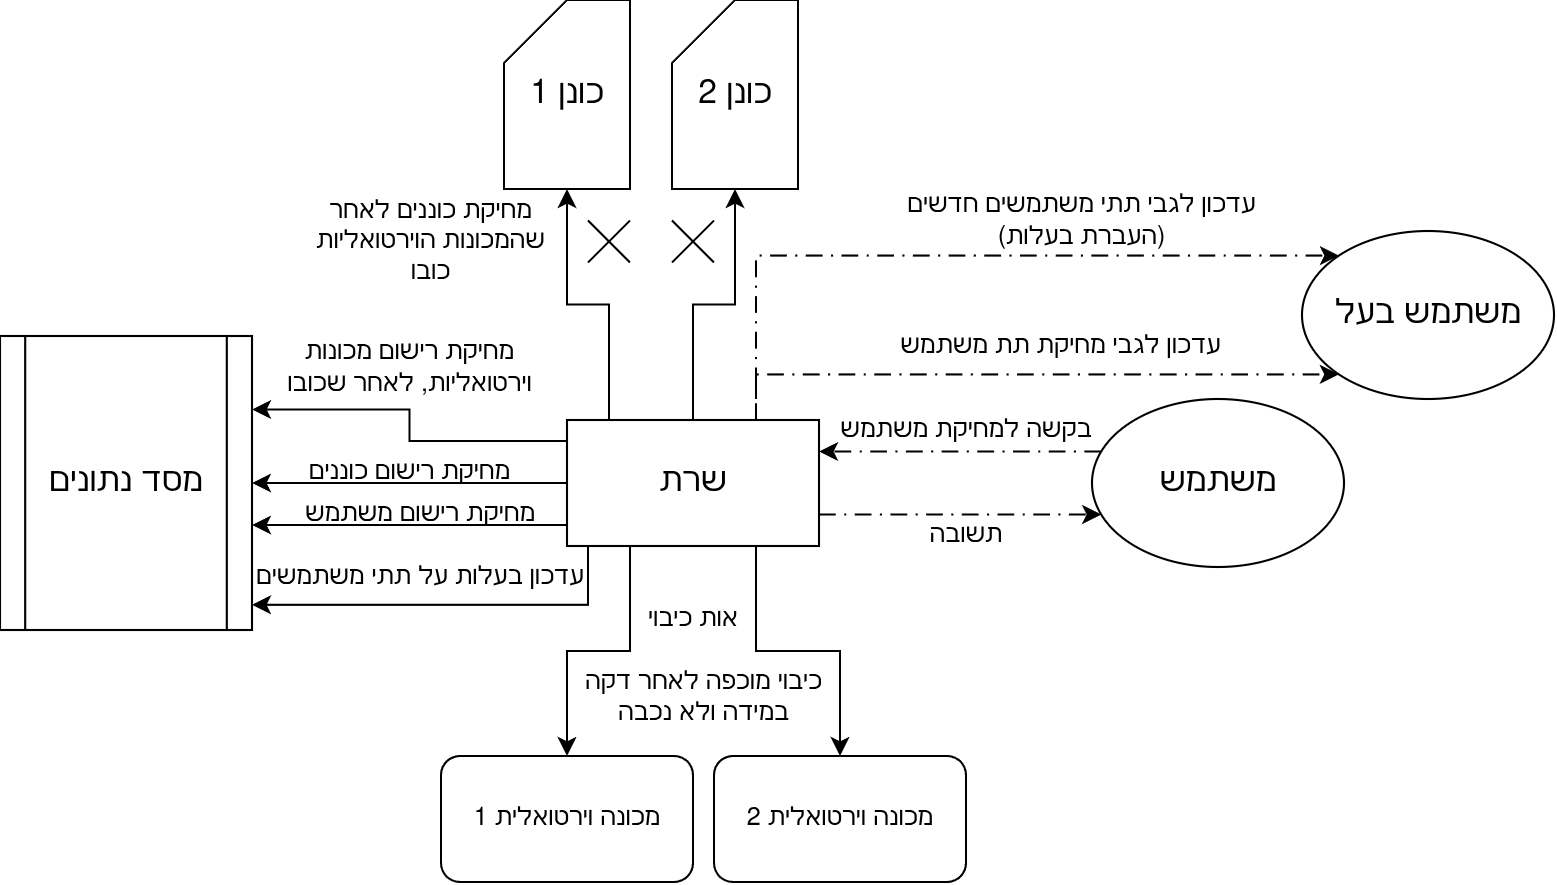

The diagram above was exported from draw.io. Its source (the exported page's mxGraphModel, read from the mxfile embedded in the PNG):
<mxGraphModel dx="678" dy="401" grid="1" gridSize="10" guides="1" tooltips="1" connect="1" arrows="1" fold="1" page="1" pageScale="1" pageWidth="850" pageHeight="1100" math="0" shadow="0">
  <root>
    <mxCell id="0" />
    <mxCell id="1" parent="0" />
    <mxCell id="a2DlJLH1b4CRjQ99sm9D-1" parent="1" style="shape=process;whiteSpace=wrap;html=1;backgroundOutline=1;" value="&lt;font style=&quot;font-size: 16px;&quot;&gt;מסד נתונים&lt;/font&gt;" vertex="1">
      <mxGeometry height="140" width="120" x="80" y="280" as="geometry" />
    </mxCell>
    <mxCell id="a2DlJLH1b4CRjQ99sm9D-7" edge="1" parent="1" source="a2DlJLH1b4CRjQ99sm9D-2" style="edgeStyle=orthogonalEdgeStyle;rounded=0;orthogonalLoop=1;jettySize=auto;html=1;exitX=0;exitY=0.25;exitDx=0;exitDy=0;entryX=1;entryY=0.25;entryDx=0;entryDy=0;" target="a2DlJLH1b4CRjQ99sm9D-1">
      <mxGeometry relative="1" as="geometry">
        <Array as="points">
          <mxPoint x="350" y="330" />
          <mxPoint x="275" y="330" />
          <mxPoint x="275" y="315" />
        </Array>
      </mxGeometry>
    </mxCell>
    <mxCell id="S1RplTU0YZ-N5ypNPUF8-5" edge="1" parent="1" source="a2DlJLH1b4CRjQ99sm9D-2" style="edgeStyle=orthogonalEdgeStyle;rounded=0;orthogonalLoop=1;jettySize=auto;html=1;exitX=0.75;exitY=0;exitDx=0;exitDy=0;entryX=0;entryY=0;entryDx=0;entryDy=0;dashed=1;dashPattern=8 4 1 4;" target="S1RplTU0YZ-N5ypNPUF8-3">
      <mxGeometry relative="1" as="geometry">
        <Array as="points">
          <mxPoint x="440" y="242" />
        </Array>
      </mxGeometry>
    </mxCell>
    <mxCell id="S1RplTU0YZ-N5ypNPUF8-10" edge="1" parent="1" source="a2DlJLH1b4CRjQ99sm9D-2" style="edgeStyle=orthogonalEdgeStyle;rounded=0;orthogonalLoop=1;jettySize=auto;html=1;exitX=0.25;exitY=1;exitDx=0;exitDy=0;entryX=0.5;entryY=0;entryDx=0;entryDy=0;" target="S1RplTU0YZ-N5ypNPUF8-7">
      <mxGeometry relative="1" as="geometry" />
    </mxCell>
    <mxCell id="S1RplTU0YZ-N5ypNPUF8-12" edge="1" parent="1" source="a2DlJLH1b4CRjQ99sm9D-2" style="edgeStyle=orthogonalEdgeStyle;rounded=0;orthogonalLoop=1;jettySize=auto;html=1;exitX=0.75;exitY=1;exitDx=0;exitDy=0;entryX=0.5;entryY=0;entryDx=0;entryDy=0;" target="S1RplTU0YZ-N5ypNPUF8-11">
      <mxGeometry relative="1" as="geometry" />
    </mxCell>
    <mxCell id="S1RplTU0YZ-N5ypNPUF8-25" edge="1" parent="1" source="a2DlJLH1b4CRjQ99sm9D-2" style="edgeStyle=orthogonalEdgeStyle;rounded=0;orthogonalLoop=1;jettySize=auto;html=1;entryX=1;entryY=0.5;entryDx=0;entryDy=0;" target="a2DlJLH1b4CRjQ99sm9D-1">
      <mxGeometry relative="1" as="geometry" />
    </mxCell>
    <mxCell id="S1RplTU0YZ-N5ypNPUF8-28" edge="1" parent="1" source="a2DlJLH1b4CRjQ99sm9D-2" style="edgeStyle=orthogonalEdgeStyle;rounded=0;orthogonalLoop=1;jettySize=auto;html=1;exitX=0;exitY=0.75;exitDx=0;exitDy=0;">
      <mxGeometry relative="1" as="geometry">
        <Array as="points">
          <mxPoint x="350" y="370" />
        </Array>
        <mxPoint x="200" y="370" as="targetPoint" />
      </mxGeometry>
    </mxCell>
    <mxCell id="S1RplTU0YZ-N5ypNPUF8-37" edge="1" parent="1" style="edgeStyle=orthogonalEdgeStyle;rounded=0;orthogonalLoop=1;jettySize=auto;html=1;exitX=0.75;exitY=0;exitDx=0;exitDy=0;entryX=0;entryY=1;entryDx=0;entryDy=0;dashed=1;dashPattern=8 4 1 4;" target="S1RplTU0YZ-N5ypNPUF8-3">
      <mxGeometry relative="1" as="geometry">
        <Array as="points">
          <mxPoint x="440" y="298" />
        </Array>
        <mxPoint x="439.9999999999998" y="310.0000000000001" as="sourcePoint" />
        <mxPoint x="670" y="291" as="targetPoint" />
      </mxGeometry>
    </mxCell>
    <mxCell id="a2DlJLH1b4CRjQ99sm9D-2" parent="1" style="rounded=0;whiteSpace=wrap;html=1;" value="&lt;font style=&quot;font-size: 16px;&quot;&gt;שרת&lt;/font&gt;" vertex="1">
      <mxGeometry height="60" width="120" x="350" y="320" as="geometry" />
    </mxCell>
    <mxCell id="a2DlJLH1b4CRjQ99sm9D-4" edge="1" parent="1" source="a2DlJLH1b4CRjQ99sm9D-3" style="edgeStyle=orthogonalEdgeStyle;rounded=0;orthogonalLoop=1;jettySize=auto;html=1;entryX=1;entryY=0.25;entryDx=0;entryDy=0;dashed=1;dashPattern=8 4 1 4;" target="a2DlJLH1b4CRjQ99sm9D-2">
      <mxGeometry relative="1" as="geometry">
        <Array as="points">
          <mxPoint x="610" y="335" />
          <mxPoint x="610" y="335" />
        </Array>
      </mxGeometry>
    </mxCell>
    <mxCell id="a2DlJLH1b4CRjQ99sm9D-6" edge="1" parent="1" source="a2DlJLH1b4CRjQ99sm9D-2" style="edgeStyle=orthogonalEdgeStyle;rounded=0;orthogonalLoop=1;jettySize=auto;html=1;exitX=1;exitY=0.75;exitDx=0;exitDy=0;dashed=1;dashPattern=8 4 1 4;" target="a2DlJLH1b4CRjQ99sm9D-3">
      <mxGeometry relative="1" as="geometry">
        <Array as="points">
          <mxPoint x="610" y="365" />
          <mxPoint x="610" y="365" />
        </Array>
      </mxGeometry>
    </mxCell>
    <mxCell id="a2DlJLH1b4CRjQ99sm9D-3" parent="1" style="ellipse;whiteSpace=wrap;html=1;" value="&lt;font style=&quot;font-size: 16px;&quot;&gt;משתמש&lt;/font&gt;" vertex="1">
      <mxGeometry height="80" width="120" x="600" y="310" as="geometry" />
    </mxCell>
    <mxCell id="S1RplTU0YZ-N5ypNPUF8-1" parent="1" style="text;html=1;whiteSpace=wrap;strokeColor=none;fillColor=none;align=center;verticalAlign=middle;rounded=0;" value="בקשה למחיקת משתמש" vertex="1">
      <mxGeometry height="30" width="140" x="470" y="310" as="geometry" />
    </mxCell>
    <mxCell id="S1RplTU0YZ-N5ypNPUF8-2" parent="1" style="text;html=1;whiteSpace=wrap;strokeColor=none;fillColor=none;align=center;verticalAlign=middle;rounded=0;" value="תשובה" vertex="1">
      <mxGeometry height="30" width="60" x="510" y="360" as="geometry" />
    </mxCell>
    <mxCell id="S1RplTU0YZ-N5ypNPUF8-3" parent="1" style="ellipse;whiteSpace=wrap;html=1;" value="&lt;font style=&quot;font-size: 16px;&quot;&gt;משתמש בעל&lt;/font&gt;" vertex="1">
      <mxGeometry height="80" width="120" x="700" y="230" as="geometry" />
    </mxCell>
    <mxCell id="S1RplTU0YZ-N5ypNPUF8-6" parent="1" style="text;html=1;whiteSpace=wrap;strokeColor=none;fillColor=none;align=center;verticalAlign=middle;rounded=0;" value="עדכון לגבי תתי משתמשים חדשים (העברת בעלות)" vertex="1">
      <mxGeometry height="30" width="190" x="500" y="210" as="geometry" />
    </mxCell>
    <mxCell id="S1RplTU0YZ-N5ypNPUF8-7" parent="1" style="rounded=1;whiteSpace=wrap;html=1;" value="&lt;font&gt;מכונה וירטואלית 1&lt;/font&gt;" vertex="1">
      <mxGeometry height="60" width="120" x="290" y="480" as="geometry" />
    </mxCell>
    <mxCell id="S1RplTU0YZ-N5ypNPUF8-11" parent="1" style="rounded=1;whiteSpace=wrap;html=1;" value="&lt;font&gt;מכונה וירטואלית 2&lt;/font&gt;" vertex="1">
      <mxGeometry height="60" width="120" x="420" y="480" as="geometry" />
    </mxCell>
    <mxCell id="S1RplTU0YZ-N5ypNPUF8-13" parent="1" style="shape=card;whiteSpace=wrap;html=1;" value="&lt;font style=&quot;font-size: 16px;&quot;&gt;כונן 1&lt;/font&gt;" vertex="1">
      <mxGeometry height="90" width="60" x="320" y="120" as="geometry" />
    </mxCell>
    <mxCell id="S1RplTU0YZ-N5ypNPUF8-16" parent="1" style="shape=card;whiteSpace=wrap;html=1;" value="&lt;font style=&quot;font-size: 16px;&quot;&gt;כונן 2&lt;/font&gt;" vertex="1">
      <mxGeometry height="90" width="60" x="400" y="120" as="geometry" />
    </mxCell>
    <mxCell id="S1RplTU0YZ-N5ypNPUF8-19" edge="1" parent="1" source="a2DlJLH1b4CRjQ99sm9D-2" style="edgeStyle=orthogonalEdgeStyle;rounded=0;orthogonalLoop=1;jettySize=auto;html=1;entryX=0.5;entryY=1;entryDx=0;entryDy=0;entryPerimeter=0;" target="S1RplTU0YZ-N5ypNPUF8-13">
      <mxGeometry relative="1" as="geometry">
        <Array as="points">
          <mxPoint x="370" y="265" />
          <mxPoint x="350" y="265" />
        </Array>
      </mxGeometry>
    </mxCell>
    <mxCell id="S1RplTU0YZ-N5ypNPUF8-20" edge="1" parent="1" source="a2DlJLH1b4CRjQ99sm9D-2" style="edgeStyle=orthogonalEdgeStyle;rounded=0;orthogonalLoop=1;jettySize=auto;html=1;entryX=0.5;entryY=1;entryDx=0;entryDy=0;entryPerimeter=0;" target="S1RplTU0YZ-N5ypNPUF8-16">
      <mxGeometry relative="1" as="geometry" />
    </mxCell>
    <mxCell id="S1RplTU0YZ-N5ypNPUF8-21" parent="1" style="shape=mxgraph.sysml.x;" value="" vertex="1">
      <mxGeometry height="20" width="20" x="360" y="225" as="geometry" />
    </mxCell>
    <mxCell id="S1RplTU0YZ-N5ypNPUF8-22" parent="1" style="shape=mxgraph.sysml.x;" value="" vertex="1">
      <mxGeometry height="20" width="20" x="400" y="225" as="geometry" />
    </mxCell>
    <mxCell id="S1RplTU0YZ-N5ypNPUF8-23" parent="1" style="text;html=1;whiteSpace=wrap;strokeColor=none;fillColor=none;align=center;verticalAlign=middle;rounded=0;" value="מחיקת כוננים לאחר שהמכונות הוירטואליות כובו" vertex="1">
      <mxGeometry height="30" width="130" x="220" y="220" as="geometry" />
    </mxCell>
    <mxCell id="S1RplTU0YZ-N5ypNPUF8-24" parent="1" style="text;html=1;whiteSpace=wrap;strokeColor=none;fillColor=none;align=center;verticalAlign=middle;rounded=0;" value="מחיקת רישום מכונות וירטואליות, לאחר שכובו" vertex="1">
      <mxGeometry height="30" width="130" x="210" y="280" as="geometry" />
    </mxCell>
    <mxCell id="S1RplTU0YZ-N5ypNPUF8-27" parent="1" style="text;html=1;whiteSpace=wrap;strokeColor=none;fillColor=none;align=center;verticalAlign=middle;rounded=0;" value="מחיקת רישום כוננים" vertex="1">
      <mxGeometry height="30" width="130" x="210" y="330" as="geometry" />
    </mxCell>
    <mxCell id="S1RplTU0YZ-N5ypNPUF8-29" parent="1" style="text;html=1;whiteSpace=wrap;strokeColor=none;fillColor=none;align=center;verticalAlign=middle;rounded=0;" value="מחיקת רישום משתמש" vertex="1">
      <mxGeometry height="30" width="120" x="220" y="350" as="geometry" />
    </mxCell>
    <mxCell id="S1RplTU0YZ-N5ypNPUF8-30" parent="1" style="text;html=1;whiteSpace=wrap;strokeColor=none;fillColor=none;align=center;verticalAlign=middle;rounded=0;" value="&lt;br&gt;&lt;div&gt;כיבוי מוכפה לאחר דקה במידה ולא נכבה&lt;/div&gt;" vertex="1">
      <mxGeometry height="30" width="130" x="350" y="430" as="geometry" />
    </mxCell>
    <mxCell id="S1RplTU0YZ-N5ypNPUF8-32" parent="1" style="text;html=1;whiteSpace=wrap;strokeColor=none;fillColor=none;align=center;verticalAlign=middle;rounded=0;" value="אות כיבוי" vertex="1">
      <mxGeometry height="30" width="60" x="380" y="400" as="geometry" />
    </mxCell>
    <mxCell id="S1RplTU0YZ-N5ypNPUF8-38" parent="1" style="text;html=1;whiteSpace=wrap;strokeColor=none;fillColor=none;align=center;verticalAlign=middle;rounded=0;" value="עדכון לגבי מחיקת תת משתמש" vertex="1">
      <mxGeometry height="30" width="190" x="490" y="270" as="geometry" />
    </mxCell>
    <mxCell id="S1RplTU0YZ-N5ypNPUF8-40" edge="1" parent="1" source="a2DlJLH1b4CRjQ99sm9D-2" style="edgeStyle=orthogonalEdgeStyle;rounded=0;orthogonalLoop=1;jettySize=auto;html=1;exitX=0.25;exitY=1;exitDx=0;exitDy=0;" target="a2DlJLH1b4CRjQ99sm9D-1">
      <mxGeometry relative="1" as="geometry">
        <Array as="points">
          <mxPoint x="360" y="380" />
          <mxPoint x="360" y="408" />
        </Array>
      </mxGeometry>
    </mxCell>
    <mxCell id="S1RplTU0YZ-N5ypNPUF8-41" parent="1" style="text;html=1;whiteSpace=wrap;strokeColor=none;fillColor=none;align=center;verticalAlign=middle;rounded=0;" value="עדכון בעלות על תתי משתמשים" vertex="1">
      <mxGeometry height="30" width="160" x="200" y="380" as="geometry" />
    </mxCell>
  </root>
</mxGraphModel>